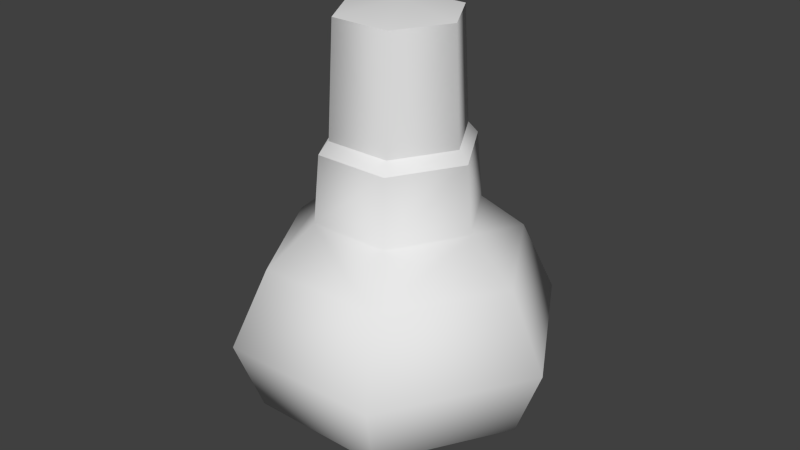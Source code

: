 # Source: bulb.blend  (saved by Blender 2.75.0; exported with 4.5.12 LTS)
import bpy
from mathutils import Matrix  # noqa: F401  (used for matrix-valued properties, if any)

bpy.ops.wm.read_factory_settings(use_empty=True)
scene = bpy.context.scene
scene.name = 'Scene'

# ---- collections
col_collection_1 = bpy.data.collections.new('Collection 1'); scene.collection.children.link(col_collection_1)
col_collection_1.hide_render = True
col_collection_1.hide_viewport = True
col_collection_2 = bpy.data.collections.new('Collection 2'); scene.collection.children.link(col_collection_2)
col_collection_3 = bpy.data.collections.new('Collection 3'); scene.collection.children.link(col_collection_3)
col_collection_11 = bpy.data.collections.new('Collection 11'); scene.collection.children.link(col_collection_11)
col_collection_11.hide_render = True
col_collection_11.hide_viewport = True

# ---- materials (node trees are filled in below, after node groups)
mat_bulb_part = bpy.data.materials.new('bulb_part')
mat_bulb_part.alpha_threshold = 0.0
mat_bulb_part.use_transparent_shadow = False
mat_bulb_part.roughness = 0.5
mat_bulb = bpy.data.materials.new('bulb')
mat_bulb.alpha_threshold = 0.0
mat_bulb.use_transparent_shadow = False
mat_bulb.roughness = 0.5

# ---- material node trees

# ---- world
world_world = bpy.data.worlds.new('World'); scene.world = world_world
world_world.color = (0.05088, 0.05088, 0.05088)
world_world.use_sun_shadow = False
world_world.sun_shadow_jitter_overblur = 0.0
world_world.cycles.sampling_method = 'MANUAL'
world_world.cycles.sample_map_resolution = 256
world_world.light_settings.distance = 40.0

# ---- meshes
me_circle_000 = bpy.data.meshes.new('Circle.000')
me_circle_000.from_pydata([(2.46, -1.431, -5.021), (1.413, -2.478, -5.021), (-2.09e-07, -2.862, -5.021), (2.653, -1.543, -7.485), (1.523, -2.673, -7.485), (4.158, -2.409, -8.938), (2.394, -4.172, -8.938), (5.32, -3.081, -11.76), (3.065, -5.336, -11.76), (4.481, -2.598, -14.37), (2.579, -4.5, -14.37), (-2.46, -1.431, -5.021), (-1.413, -2.478, -5.021), (-2.653, -1.543, -7.485), (-1.523, -2.673, -7.485), (-3.853e-08, -3.087, -7.485), (-4.158, -2.409, -8.938), (-2.394, -4.172, -8.938), (1.122e-07, -4.818, -8.938), (-5.32, -3.081, -11.76), (-3.065, -5.336, -11.76), (3.618e-07, -6.162, -11.76), (-4.481, -2.598, -14.37), (-2.579, -4.5, -14.37), (5.887e-07, -5.196, -14.37), (2.46, 1.431, -5.021), (1.413, 2.478, -5.021), (-2.09e-07, 2.862, -5.021), (2.653, 1.543, -7.485), (1.523, 2.673, -7.485), (4.158, 2.409, -8.938), (2.394, 4.172, -8.938), (5.32, 3.081, -11.76), (3.065, 5.336, -11.76), (4.481, 2.598, -14.37), (2.579, 4.5, -14.37), (-2.46, 1.431, -5.021), (-1.413, 2.478, -5.021), (-2.653, 1.543, -7.485), (-1.523, 2.673, -7.485), (-3.853e-08, 3.087, -7.485), (-4.158, 2.409, -8.938), (-2.394, 4.172, -8.938), (1.122e-07, 4.818, -8.938), (-5.32, 3.081, -11.76), (-3.065, 5.336, -11.76), (3.618e-07, 6.162, -11.76), (-4.481, 2.598, -14.37), (-2.579, 4.5, -14.37), (5.887e-07, 5.196, -14.37), (2.843, -7.374e-07, -5.021), (3.067, -1.353e-07, -7.485), (4.803, 3.421e-07, -8.938), (6.146, 1.099e-06, -11.76), (5.177, 1.796e-06, -14.37), (-2.843, -7.374e-07, -5.021), (-3.067, -1.353e-07, -7.485), (-4.803, 3.421e-07, -8.938), (-6.146, 1.099e-06, -11.76), (-5.177, 1.796e-06, -14.37), (1.655, -0.9597, -16.21), (0.9527, -1.662, -16.21), (-1.655, -0.9597, -16.21), (-0.9527, -1.662, -16.21), (8.014e-07, -1.919, -16.21), (1.655, 0.9597, -16.21), (0.9527, 1.662, -16.21), (-1.655, 0.9597, -16.21), (-0.9527, 1.662, -16.21), (8.014e-07, 1.919, -16.21), (1.912, 2.409e-06, -16.21), (-1.912, 2.409e-06, -16.21), (2.352e-07, -5.671, -10.1), (5.655, 7.111e-07, -10.1), (4.895, -2.835, -10.1), (2.82, -4.911, -10.1), (-5.655, 7.111e-07, -10.1), (-4.895, -2.835, -10.1), (-2.82, -4.911, -10.1), (2.352e-07, 5.671, -10.1), (4.895, 2.835, -10.1), (2.82, 4.911, -10.1), (-4.895, 2.835, -10.1), (-2.82, 4.911, -10.1), (2.914, -5.079, -13.07), (5.061, -2.932, -13.07), (4.791e-07, -5.864, -13.07), (5.846, 1.441e-06, -13.07), (-2.914, -5.079, -13.07), (-5.061, -2.932, -13.07), (-5.846, 1.441e-06, -13.07), (2.914, 5.079, -13.07), (5.061, 2.932, -13.07), (4.791e-07, 5.864, -13.07), (-2.914, 5.079, -13.07), (-5.061, 2.932, -13.07), (-1.978, 3.451, -15.39), (6.974e-07, 3.985, -15.39), (-3.437, 1.992, -15.39), (-3.97, 2.114e-06, -15.39), (1.978, 3.451, -15.39), (3.437, 1.992, -15.39), (3.97, 2.114e-06, -15.39), (6.974e-07, -3.985, -15.39), (-1.978, -3.451, -15.39), (-3.437, -1.992, -15.39), (1.978, -3.451, -15.39), (3.437, -1.992, -15.39), (2.986, -4.342e-07, -5.76), (2.583, -1.503, -5.76), (1.483, -2.603, -5.76), (-1.224e-07, -3.005, -5.76), (-2.986, -4.342e-07, -5.76), (-2.583, -1.503, -5.76), (-1.483, -2.603, -5.76), (2.583, 1.503, -5.76), (1.483, 2.603, -5.76), (-1.224e-07, 3.005, -5.76), (-2.583, 1.503, -5.76), (-1.483, 2.603, -5.76)], [], [(108, 109, 3, 51), (109, 110, 4, 3), (110, 111, 15, 4), (3, 4, 6, 5), (4, 15, 18, 6), (51, 3, 5, 52), (73, 74, 7, 53), (74, 75, 8, 7), (75, 72, 21, 8), (85, 84, 10, 9), (84, 86, 24, 10), (87, 85, 9, 54), (105, 99, 71, 62), (104, 105, 62, 63), (107, 106, 61, 60), (112, 56, 13, 113), (113, 13, 14, 114), (13, 16, 17, 14), (14, 17, 18, 15), (56, 57, 16, 13), (76, 58, 19, 77), (77, 19, 20, 78), (78, 20, 21, 72), (89, 22, 23, 88), (88, 23, 24, 86), (90, 59, 22, 89), (101, 102, 70, 65), (100, 101, 65, 66), (102, 107, 60, 70), (114, 14, 15, 111), (108, 51, 28, 115), (115, 28, 29, 116), (116, 29, 40, 117), (28, 30, 31, 29), (29, 31, 43, 40), (51, 52, 30, 28), (73, 53, 32, 80), (80, 32, 33, 81), (81, 33, 46, 79), (92, 34, 35, 91), (91, 35, 49, 93), (87, 54, 34, 92), (106, 103, 64, 61), (98, 96, 68, 67), (99, 98, 67, 71), (112, 118, 38, 56), (118, 119, 39, 38), (38, 39, 42, 41), (39, 40, 43, 42), (56, 38, 41, 57), (76, 82, 44, 58), (82, 83, 45, 44), (83, 79, 46, 45), (95, 94, 48, 47), (94, 93, 49, 48), (90, 95, 47, 59), (103, 104, 63, 64), (96, 97, 69, 68), (97, 100, 66, 69), (119, 117, 40, 39), (71, 70, 60, 62), (62, 60, 61, 63), (63, 61, 64), (71, 67, 65, 70), (67, 68, 66, 65), (68, 69, 66), (42, 43, 79, 83), (41, 42, 83, 82), (57, 41, 82, 76), (31, 81, 79, 43), (30, 80, 81, 31), (52, 73, 80, 30), (17, 78, 72, 18), (16, 77, 78, 17), (57, 76, 77, 16), (6, 18, 72, 75), (5, 6, 75, 74), (52, 5, 74, 73), (58, 44, 95, 90), (45, 46, 93, 94), (44, 45, 94, 95), (53, 87, 92, 32), (33, 91, 93, 46), (32, 92, 91, 33), (58, 90, 89, 19), (20, 88, 86, 21), (19, 89, 88, 20), (53, 7, 85, 87), (8, 21, 86, 84), (7, 8, 84, 85), (49, 35, 100, 97), (48, 49, 97, 96), (24, 23, 104, 103), (59, 47, 98, 99), (47, 48, 96, 98), (10, 24, 103, 106), (54, 9, 107, 102), (35, 34, 101, 100), (34, 54, 102, 101), (9, 10, 106, 107), (23, 22, 105, 104), (22, 59, 99, 105), (37, 27, 117, 119), (36, 37, 119, 118), (55, 36, 118, 112), (26, 116, 117, 27), (25, 115, 116, 26), (50, 108, 115, 25), (12, 114, 111, 2), (11, 113, 114, 12), (55, 112, 113, 11), (1, 2, 111, 110), (0, 1, 110, 109), (50, 0, 109, 108)])
me_circle_000.polygons.foreach_set('use_smooth', [True] * 114)
_k = set([(0, 1), (0, 50), (1, 2), (2, 12), (11, 12), (11, 55), (25, 26), (25, 50), (26, 27), (27, 37), (36, 37), (36, 55)])
me_circle_000.attributes.new('sharp_edge', 'BOOLEAN', 'EDGE').data.foreach_set('value', [ (min(e.vertices), max(e.vertices)) in _k for e in me_circle_000.edges])
_uv = me_circle_000.uv_layers.new(name='UVMap')
_uv.uv.foreach_set('vector', [0.8477, 0.8533, 0.737, 0.8272, 0.7523, 0.7454, 0.8663, 0.7739, 0.737, 0.8272, 0.6252, 0.8107, 0.6334, 0.728, 0.7523, 0.7454, 0.6252, 0.8107, 0.5152, 0.81, 0.5157, 0.7317, 0.6334, 0.728, 0.7523, 0.7454, 0.6334, 0.728, 0.6433, 0.5633, 0.7802, 0.5677, 0.6334, 0.728, 0.5157, 0.7317, 0.5168, 0.5635, 0.6433, 0.5633, 0.8663, 0.7739, 0.7523, 0.7454, 0.7802, 0.5677, 0.9443, 0.5935, 0.9604, 0.4815, 0.7795, 0.4847, 0.7787, 0.4017, 0.9765, 0.3694, 0.7795, 0.4847, 0.6409, 0.4908, 0.6386, 0.4182, 0.7787, 0.4017, 0.6409, 0.4908, 0.5172, 0.4938, 0.5176, 0.4241, 0.6386, 0.4182, 0.7572, 0.3356, 0.6295, 0.3638, 0.6203, 0.3095, 0.7358, 0.2695, 0.6295, 0.3638, 0.5179, 0.3731, 0.5182, 0.3222, 0.6203, 0.3095, 0.9317, 0.2707, 0.7572, 0.3356, 0.7358, 0.2695, 0.8868, 0.1719, 0.364, 0.1901, 0.2741, 0.112, 0.395, 0.05334, 0.4266, 0.1123, 0.4437, 0.2286, 0.364, 0.1901, 0.4266, 0.1123, 0.4715, 0.1487, 0.6733, 0.1919, 0.5939, 0.2303, 0.5675, 0.151, 0.6107, 0.1144, 0.1825, 0.8482, 0.1652, 0.7687, 0.2793, 0.742, 0.2934, 0.8239, 0.2934, 0.8239, 0.2793, 0.742, 0.3982, 0.7263, 0.4052, 0.8091, 0.2793, 0.742, 0.2539, 0.5644, 0.3905, 0.5618, 0.3982, 0.7263, 0.3982, 0.7263, 0.3905, 0.5618, 0.5168, 0.5635, 0.5157, 0.7317, 0.1652, 0.7687, 0.09041, 0.5877, 0.2539, 0.5644, 0.2793, 0.742, 0.07611, 0.4762, 0.0618, 0.3647, 0.2575, 0.399, 0.2557, 0.4817, 0.2557, 0.4817, 0.2575, 0.399, 0.3968, 0.4169, 0.3937, 0.4893, 0.3937, 0.4893, 0.3968, 0.4169, 0.5176, 0.4241, 0.5172, 0.4938, 0.2795, 0.3335, 0.3014, 0.2679, 0.416, 0.3084, 0.4064, 0.3626, 0.4064, 0.3626, 0.416, 0.3084, 0.5182, 0.3222, 0.5179, 0.3731, 0.1075, 0.2677, 0.1532, 0.1707, 0.3014, 0.2679, 0.2795, 0.3335, 0.3613, 0.189, 0.2706, 0.109, 0.3934, 0.05064, 0.4244, 0.112, 0.4404, 0.2279, 0.3613, 0.189, 0.4244, 0.112, 0.4674, 0.1489, 0.7646, 0.1126, 0.6733, 0.1919, 0.6107, 0.1144, 0.6423, 0.05334, 0.4052, 0.8091, 0.3982, 0.7263, 0.5157, 0.7317, 0.5152, 0.81, 0.1816, 0.8489, 0.1637, 0.7694, 0.2779, 0.7418, 0.2926, 0.8238, 0.2926, 0.8238, 0.2779, 0.7418, 0.3969, 0.7253, 0.4045, 0.8081, 0.4045, 0.8081, 0.3969, 0.7253, 0.5145, 0.73, 0.5145, 0.8083, 0.2779, 0.7418, 0.2513, 0.5639, 0.3883, 0.5606, 0.3969, 0.7253, 0.3969, 0.7253, 0.3883, 0.5606, 0.5148, 0.5618, 0.5145, 0.73, 0.1637, 0.7694, 0.08713, 0.5884, 0.2513, 0.5639, 0.2779, 0.7418, 0.07188, 0.4763, 0.05663, 0.3641, 0.2542, 0.3979, 0.2528, 0.4809, 0.2528, 0.4809, 0.2542, 0.3979, 0.3942, 0.4155, 0.3912, 0.488, 0.3912, 0.488, 0.3942, 0.4155, 0.5151, 0.4223, 0.5149, 0.4921, 0.2762, 0.332, 0.2982, 0.266, 0.4133, 0.307, 0.4037, 0.3612, 0.4037, 0.3612, 0.4133, 0.307, 0.5154, 0.3205, 0.5152, 0.3714, 0.1023, 0.2657, 0.1479, 0.1673, 0.2982, 0.266, 0.2762, 0.332, 0.5939, 0.2303, 0.5188, 0.2424, 0.5193, 0.1625, 0.5675, 0.151, 0.6706, 0.1896, 0.5905, 0.2274, 0.5634, 0.1473, 0.6086, 0.1113, 0.7611, 0.1122, 0.6706, 0.1896, 0.6086, 0.1113, 0.6407, 0.05259, 0.8469, 0.8491, 0.7362, 0.8239, 0.7509, 0.7421, 0.8647, 0.7697, 0.7362, 0.8239, 0.6245, 0.8082, 0.6321, 0.7255, 0.7509, 0.7421, 0.7509, 0.7421, 0.6321, 0.7255, 0.6411, 0.561, 0.7777, 0.5647, 0.6321, 0.7255, 0.5145, 0.73, 0.5148, 0.5618, 0.6411, 0.561, 0.8647, 0.7697, 0.7509, 0.7421, 0.7777, 0.5647, 0.941, 0.5893, 0.9562, 0.478, 0.7765, 0.4821, 0.7754, 0.3994, 0.9714, 0.3666, 0.7765, 0.4821, 0.6385, 0.4886, 0.636, 0.4161, 0.7754, 0.3994, 0.6385, 0.4886, 0.5149, 0.4921, 0.5151, 0.4223, 0.636, 0.4161, 0.754, 0.3336, 0.6268, 0.3618, 0.6177, 0.3075, 0.7325, 0.2679, 0.6268, 0.3618, 0.5152, 0.3714, 0.5154, 0.3205, 0.6177, 0.3075, 0.9264, 0.2692, 0.754, 0.3336, 0.7325, 0.2679, 0.8815, 0.1719, 0.5188, 0.2424, 0.4437, 0.2286, 0.4715, 0.1487, 0.5193, 0.1625, 0.5905, 0.2274, 0.5154, 0.2406, 0.5154, 0.1608, 0.5634, 0.1473, 0.5154, 0.2406, 0.4404, 0.2279, 0.4674, 0.1489, 0.5154, 0.1608, 0.6245, 0.8082, 0.5145, 0.8083, 0.5145, 0.73, 0.6321, 0.7255, 0.395, 0.05334, 0.6423, 0.05334, 0.6107, 0.1144, 0.4266, 0.1123, 0.4266, 0.1123, 0.6107, 0.1144, 0.5675, 0.151, 0.4715, 0.1487, 0.4715, 0.1487, 0.5675, 0.151, 0.5193, 0.1625, 0.6407, 0.05259, 0.6086, 0.1113, 0.4244, 0.112, 0.3934, 0.05064, 0.6086, 0.1113, 0.5634, 0.1473, 0.4674, 0.1489, 0.4244, 0.112, 0.5634, 0.1473, 0.5154, 0.1608, 0.4674, 0.1489, 0.6411, 0.561, 0.5148, 0.5618, 0.5149, 0.4921, 0.6385, 0.4886, 0.7777, 0.5647, 0.6411, 0.561, 0.6385, 0.4886, 0.7765, 0.4821, 0.941, 0.5893, 0.7777, 0.5647, 0.7765, 0.4821, 0.9562, 0.478, 0.3883, 0.5606, 0.3912, 0.488, 0.5149, 0.4921, 0.5148, 0.5618, 0.2513, 0.5639, 0.2528, 0.4809, 0.3912, 0.488, 0.3883, 0.5606, 0.08713, 0.5884, 0.07188, 0.4763, 0.2528, 0.4809, 0.2513, 0.5639, 0.3905, 0.5618, 0.3937, 0.4893, 0.5172, 0.4938, 0.5168, 0.5635, 0.2539, 0.5644, 0.2557, 0.4817, 0.3937, 0.4893, 0.3905, 0.5618, 0.09041, 0.5877, 0.07611, 0.4762, 0.2557, 0.4817, 0.2539, 0.5644, 0.6433, 0.5633, 0.5168, 0.5635, 0.5172, 0.4938, 0.6409, 0.4908, 0.7802, 0.5677, 0.6433, 0.5633, 0.6409, 0.4908, 0.7795, 0.4847, 0.9443, 0.5935, 0.7802, 0.5677, 0.7795, 0.4847, 0.9604, 0.4815, 0.9714, 0.3666, 0.7754, 0.3994, 0.754, 0.3336, 0.9264, 0.2692, 0.636, 0.4161, 0.5151, 0.4223, 0.5152, 0.3714, 0.6268, 0.3618, 0.7754, 0.3994, 0.636, 0.4161, 0.6268, 0.3618, 0.754, 0.3336, 0.05663, 0.3641, 0.1023, 0.2657, 0.2762, 0.332, 0.2542, 0.3979, 0.3942, 0.4155, 0.4037, 0.3612, 0.5152, 0.3714, 0.5151, 0.4223, 0.2542, 0.3979, 0.2762, 0.332, 0.4037, 0.3612, 0.3942, 0.4155, 0.0618, 0.3647, 0.1075, 0.2677, 0.2795, 0.3335, 0.2575, 0.399, 0.3968, 0.4169, 0.4064, 0.3626, 0.5179, 0.3731, 0.5176, 0.4241, 0.2575, 0.399, 0.2795, 0.3335, 0.4064, 0.3626, 0.3968, 0.4169, 0.9765, 0.3694, 0.7787, 0.4017, 0.7572, 0.3356, 0.9317, 0.2707, 0.6386, 0.4182, 0.5176, 0.4241, 0.5179, 0.3731, 0.6295, 0.3638, 0.7787, 0.4017, 0.6386, 0.4182, 0.6295, 0.3638, 0.7572, 0.3356, 0.5154, 0.3205, 0.4133, 0.307, 0.4404, 0.2279, 0.5154, 0.2406, 0.6177, 0.3075, 0.5154, 0.3205, 0.5154, 0.2406, 0.5905, 0.2274, 0.5182, 0.3222, 0.416, 0.3084, 0.4437, 0.2286, 0.5188, 0.2424, 0.8815, 0.1719, 0.7325, 0.2679, 0.6706, 0.1896, 0.7611, 0.1122, 0.7325, 0.2679, 0.6177, 0.3075, 0.5905, 0.2274, 0.6706, 0.1896, 0.6203, 0.3095, 0.5182, 0.3222, 0.5188, 0.2424, 0.5939, 0.2303, 0.8868, 0.1719, 0.7358, 0.2695, 0.6733, 0.1919, 0.7646, 0.1126, 0.4133, 0.307, 0.2982, 0.266, 0.3613, 0.189, 0.4404, 0.2279, 0.2982, 0.266, 0.1479, 0.1673, 0.2706, 0.109, 0.3613, 0.189, 0.7358, 0.2695, 0.6203, 0.3095, 0.5939, 0.2303, 0.6733, 0.1919, 0.416, 0.3084, 0.3014, 0.2679, 0.364, 0.1901, 0.4437, 0.2286, 0.3014, 0.2679, 0.1532, 0.1707, 0.2741, 0.112, 0.364, 0.1901, 0.6169, 0.8909, 0.5145, 0.8866, 0.5145, 0.8083, 0.6245, 0.8082, 0.7214, 0.9058, 0.6169, 0.8909, 0.6245, 0.8082, 0.7362, 0.8239, 0.829, 0.9284, 0.7214, 0.9058, 0.7362, 0.8239, 0.8469, 0.8491, 0.412, 0.8909, 0.4045, 0.8081, 0.5145, 0.8083, 0.5145, 0.8866, 0.3073, 0.9057, 0.2926, 0.8238, 0.4045, 0.8081, 0.412, 0.8909, 0.1995, 0.9284, 0.1816, 0.8489, 0.2926, 0.8238, 0.3073, 0.9057, 0.4121, 0.8918, 0.4052, 0.8091, 0.5152, 0.81, 0.5146, 0.8883, 0.3075, 0.9058, 0.2934, 0.8239, 0.4052, 0.8091, 0.4121, 0.8918, 0.1997, 0.9277, 0.1825, 0.8482, 0.2934, 0.8239, 0.3075, 0.9058, 0.617, 0.8934, 0.5146, 0.8883, 0.5152, 0.81, 0.6252, 0.8107, 0.7216, 0.9091, 0.617, 0.8934, 0.6252, 0.8107, 0.737, 0.8272, 0.8292, 0.9326, 0.7216, 0.9091, 0.737, 0.8272, 0.8477, 0.8533])
me_circle_000.materials.append(mat_bulb_part)
me_circle_000.use_remesh_preserve_volume = False
me_circle_000.use_remesh_preserve_attributes = False
me_circle_000.use_mirror_vertex_groups = False
me_circle_000.update()
me_circle_003 = bpy.data.meshes.new('Circle.003')
me_circle_003.from_pydata([(1.957, -1.135, -0.4502), (1.126, -1.965, -0.4502), (-6.256e-07, -2.269, -0.4502), (2.144, -1.244, -4.588), (1.234, -2.154, -4.588), (2.46, -1.431, -5.021), (1.413, -2.478, -5.021), (-2.09e-07, -2.862, -5.021), (-1.957, -1.135, -0.4502), (-1.126, -1.965, -0.4502), (-2.144, -1.244, -4.588), (-1.234, -2.154, -4.588), (-2.578e-07, -2.487, -4.588), (-2.46, -1.431, -5.021), (-1.413, -2.478, -5.021), (1.957, 1.135, -0.4502), (1.126, 1.965, -0.4502), (-6.256e-07, 2.269, -0.4502), (2.144, 1.244, -4.588), (1.234, 2.154, -4.588), (2.46, 1.431, -5.021), (1.413, 2.478, -5.021), (-2.09e-07, 2.862, -5.021), (-1.957, 1.135, -0.4502), (-1.126, 1.965, -0.4502), (-2.144, 1.244, -4.588), (-1.234, 2.154, -4.588), (-2.578e-07, 2.487, -4.588), (-2.46, 1.431, -5.021), (-1.413, 2.478, -5.021), (2.261, -2.002e-06, -0.4502), (2.478, -8.562e-07, -4.588), (2.843, -7.374e-07, -5.021), (-2.261, -2.002e-06, -0.4502), (-2.478, -8.562e-07, -4.588), (-2.843, -7.374e-07, -5.021), (-6.542e-07, -2.109e-06, -0.05382), (0.007283, 0.8355, -9.099), (0.007283, 1.001, -4.482), (0.5981, 0.5908, -9.099), (0.7149, 0.7076, -4.482), (0.8428, 6.957e-07, -9.099), (1.008, 6.918e-07, -4.482), (0.5981, -0.5908, -9.099), (0.7149, -0.7076, -4.482), (0.007283, -0.8355, -9.099), (0.007283, -1.001, -4.482), (-0.5835, -0.5908, -9.099), (-0.7003, -0.7076, -4.482), (-0.8282, 7.422e-07, -9.099), (-0.9934, 7.475e-07, -4.482), (-0.5835, 0.5908, -9.099), (-0.7003, 0.7076, -4.482), (0.007283, 0.4671, -9.502), (0.3376, 0.3303, -9.502), (0.4744, 7.043e-07, -9.502), (0.3376, -0.3303, -9.502), (0.007283, -0.4671, -9.502), (-0.323, -0.3303, -9.502), (-0.4598, 7.303e-07, -9.502), (-0.323, 0.3303, -9.502), (0.007284, 0.4671, -11.72), (0.3376, 0.3303, -11.72), (0.4744, 7.043e-07, -11.72), (0.3376, -0.3303, -11.72), (0.007284, -0.4671, -11.72), (-0.323, -0.3303, -11.72), (-0.4598, 7.303e-07, -11.72), (-0.323, 0.3303, -11.72), (3.463, -8.562e-07, -13.5), (-3.463, -8.562e-07, -13.5)], [], [(30, 0, 3, 31), (0, 1, 4, 3), (1, 2, 12, 4), (3, 4, 6, 5), (4, 12, 7, 6), (31, 3, 5, 32), (27, 19, 26), (33, 34, 10, 8), (8, 10, 11, 9), (26, 19, 18, 25), (10, 13, 14, 11), (9, 11, 12, 2), (34, 35, 13, 10), (11, 14, 7, 12), (25, 18, 31, 34), (30, 31, 18, 15), (15, 18, 19, 16), (16, 19, 27, 17), (18, 20, 21, 19), (19, 21, 22, 27), (31, 32, 20, 18), (11, 4, 12), (33, 23, 25, 34), (23, 24, 26, 25), (10, 3, 4, 11), (25, 26, 29, 28), (24, 17, 27, 26), (34, 25, 28, 35), (26, 27, 22, 29), (34, 31, 3, 10), (24, 36, 17), (24, 23, 36), (23, 33, 36), (16, 17, 36), (15, 16, 36), (30, 15, 36), (2, 36, 9), (8, 9, 36), (33, 8, 36), (2, 1, 36), (1, 0, 36), (0, 30, 36), (37, 38, 40, 39), (39, 40, 42, 41), (41, 42, 44, 43), (43, 44, 46, 45), (45, 46, 48, 47), (47, 48, 50, 49), (31, 69, 70, 34), (51, 52, 38, 37), (49, 50, 52, 51), (49, 51, 60, 59), (58, 59, 67, 66), (39, 41, 55, 54), (45, 47, 58, 57), (51, 37, 53, 60), (41, 43, 56, 55), (47, 49, 59, 58), (43, 45, 57, 56), (37, 39, 54, 53), (53, 54, 62, 61), (57, 58, 66, 65), (56, 57, 65, 64), (60, 53, 61, 68), (55, 56, 64, 63), (59, 60, 68, 67), (54, 55, 63, 62), (63, 64, 67, 68), (64, 65, 66, 67), (61, 62, 63, 68)])
me_circle_003.polygons.foreach_set('use_smooth', [True] * 70)
_k = set([(0, 1), (0, 30), (1, 2), (2, 9), (3, 4), (3, 31), (4, 12), (5, 6), (5, 32), (6, 7), (7, 14), (8, 9), (8, 33), (10, 11), (10, 34), (11, 12), (13, 14), (13, 35), (15, 16), (15, 30), (16, 17), (17, 24), (18, 19), (18, 31), (19, 27), (20, 21), (20, 32), (21, 22), (22, 29), (23, 24), (23, 33), (25, 26), (25, 34), (26, 27), (28, 29), (28, 35)])
me_circle_003.attributes.new('sharp_edge', 'BOOLEAN', 'EDGE').data.foreach_set('value', [ (min(e.vertices), max(e.vertices)) in _k for e in me_circle_003.edges])
_uv = me_circle_003.uv_layers.new(name='UVMap')
_uv.uv.foreach_set('vector', [0.5025, 0.3097, 0.42, 0.3097, 0.4201, 0.02067, 0.5025, 0.02067, 0.42, 0.3097, 0.3376, 0.3097, 0.3376, 0.02067, 0.4201, 0.02067, 0.3376, 0.3097, 0.2559, 0.3097, 0.2559, 0.02067, 0.3376, 0.02067, 0.654, 0.7472, 0.6893, 0.8224, 0.6594, 0.8438, 0.6188, 0.7572, 0.6893, 0.8224, 0.7472, 0.8813, 0.7256, 0.9113, 0.6594, 0.8438, 0.6455, 0.6645, 0.654, 0.7472, 0.6188, 0.7572, 0.6089, 0.6621, 0.6249, 0.84, 0.6111, 0.7513, 0.5921, 0.9236, 0.01094, 0.3097, 0.01096, 0.02067, 0.09253, 0.02067, 0.09251, 0.3097, 0.09251, 0.3097, 0.09253, 0.02067, 0.1744, 0.02067, 0.1744, 0.3097, 0.5921, 0.9236, 0.6111, 0.7513, 0.5546, 0.6807, 0.5215, 0.9801, 0.904, 0.9268, 0.9057, 0.9634, 0.8107, 0.9525, 0.8214, 0.9173, 0.1744, 0.3097, 0.1744, 0.02067, 0.2559, 0.02067, 0.2559, 0.3097, 0.9851, 0.9086, 0.999, 0.9424, 0.9057, 0.9634, 0.904, 0.9268, 0.8214, 0.9173, 0.8107, 0.9525, 0.7256, 0.9113, 0.7472, 0.8813, 0.5215, 0.9801, 0.5546, 0.6807, 0.4704, 0.6479, 0.4321, 0.9937, 0.5025, 0.3097, 0.5025, 0.02067, 0.585, 0.02067, 0.585, 0.3097, 0.585, 0.3097, 0.585, 0.02067, 0.6674, 0.02067, 0.6674, 0.3097, 0.6674, 0.3097, 0.6674, 0.02067, 0.7491, 0.02067, 0.7491, 0.3097, 0.904, 0.9268, 0.9057, 0.9634, 0.8107, 0.9525, 0.8214, 0.9173, 0.8214, 0.9173, 0.8107, 0.9525, 0.7256, 0.9113, 0.7472, 0.8813, 0.9851, 0.9086, 0.999, 0.9424, 0.9057, 0.9634, 0.904, 0.9268, 0.6111, 0.7513, 0.5921, 0.9236, 0.6249, 0.84, 0.9941, 0.3097, 0.9125, 0.3097, 0.9125, 0.02067, 0.9941, 0.02067, 0.9125, 0.3097, 0.8307, 0.3097, 0.8307, 0.02067, 0.9125, 0.02067, 0.5546, 0.6807, 0.5215, 0.9801, 0.5921, 0.9236, 0.6111, 0.7513, 0.654, 0.7472, 0.6893, 0.8224, 0.6594, 0.8438, 0.6188, 0.7572, 0.8307, 0.3097, 0.7491, 0.3097, 0.7491, 0.02067, 0.8307, 0.02067, 0.6455, 0.6645, 0.654, 0.7472, 0.6188, 0.7572, 0.6089, 0.6621, 0.6893, 0.8224, 0.7472, 0.8813, 0.7256, 0.9113, 0.6594, 0.8438, 0.4704, 0.6479, 0.4321, 0.9937, 0.5215, 0.9801, 0.5546, 0.6807, 0.7767, 0.6072, 0.6629, 0.4942, 0.8181, 0.5358, 0.7767, 0.6072, 0.7047, 0.6488, 0.6629, 0.4942, 0.7047, 0.6488, 0.6215, 0.6488, 0.6629, 0.4942, 0.818, 0.4532, 0.8181, 0.5358, 0.6629, 0.4942, 0.7764, 0.3812, 0.818, 0.4532, 0.6629, 0.4942, 0.7044, 0.3396, 0.7764, 0.3812, 0.6629, 0.4942, 0.5078, 0.4526, 0.6629, 0.4942, 0.5079, 0.5352, 0.5495, 0.6072, 0.5079, 0.5352, 0.6629, 0.4942, 0.6215, 0.6488, 0.5495, 0.6072, 0.6629, 0.4942, 0.5078, 0.4526, 0.5492, 0.3812, 0.6629, 0.4942, 0.5492, 0.3812, 0.6212, 0.3396, 0.6629, 0.4942, 0.6212, 0.3396, 0.7044, 0.3396, 0.6629, 0.4942, 0.917, 0.5563, 0.9162, 0.8519, 0.9579, 0.8514, 0.9549, 0.555, 0.9549, 0.555, 0.9579, 0.8514, 0.9964, 0.8511, 0.9956, 0.5475, 0.8337, 0.5429, 0.8323, 0.8521, 0.8744, 0.8521, 0.878, 0.5531, 0.878, 0.5531, 0.8744, 0.8521, 0.9162, 0.8519, 0.917, 0.5563, 0.917, 0.5563, 0.9162, 0.8519, 0.9579, 0.8514, 0.9549, 0.555, 0.9549, 0.555, 0.9579, 0.8514, 0.9964, 0.8511, 0.9956, 0.5475, 0.4298, 0.9598, 0.4989, 0.3341, 0.01263, 0.3341, 0.0818, 0.9598, 0.878, 0.5531, 0.8744, 0.8521, 0.9162, 0.8519, 0.917, 0.5563, 0.8337, 0.5429, 0.8323, 0.8521, 0.8744, 0.8521, 0.878, 0.5531, 0.8337, 0.5429, 0.878, 0.5531, 0.8856, 0.5105, 0.8561, 0.5025, 0.9485, 0.5163, 0.9779, 0.5129, 0.9875, 0.3299, 0.958, 0.3284, 0.9549, 0.555, 0.9956, 0.5475, 0.9779, 0.5129, 0.9485, 0.5163, 0.917, 0.5563, 0.9549, 0.555, 0.9485, 0.5163, 0.9171, 0.5151, 0.878, 0.5531, 0.917, 0.5563, 0.9171, 0.5151, 0.8856, 0.5105, 0.8337, 0.5429, 0.878, 0.5531, 0.8856, 0.5105, 0.8561, 0.5025, 0.9549, 0.555, 0.9956, 0.5475, 0.9779, 0.5129, 0.9485, 0.5163, 0.878, 0.5531, 0.917, 0.5563, 0.9171, 0.5151, 0.8856, 0.5105, 0.917, 0.5563, 0.9549, 0.555, 0.9485, 0.5163, 0.9171, 0.5151, 0.9171, 0.5151, 0.9485, 0.5163, 0.958, 0.3284, 0.9305, 0.3267, 0.9171, 0.5151, 0.9485, 0.5163, 0.958, 0.3284, 0.9305, 0.3267, 0.8856, 0.5105, 0.9171, 0.5151, 0.9305, 0.3267, 0.903, 0.3244, 0.8856, 0.5105, 0.9171, 0.5151, 0.9305, 0.3267, 0.903, 0.3244, 0.8561, 0.5025, 0.8856, 0.5105, 0.903, 0.3244, 0.8758, 0.3217, 0.8561, 0.5025, 0.8856, 0.5105, 0.903, 0.3244, 0.8758, 0.3217, 0.9485, 0.5163, 0.9779, 0.5129, 0.9875, 0.3299, 0.958, 0.3284, 0.06933, 0.9511, 0.06933, 0.9762, 0.008713, 0.9762, 0.008713, 0.9511, 0.06933, 0.9762, 0.05157, 0.994, 0.02647, 0.994, 0.008713, 0.9762, 0.02647, 0.9334, 0.05157, 0.9334, 0.06933, 0.9511, 0.008713, 0.9511])
me_circle_003.materials.append(mat_bulb)
me_circle_003.use_remesh_preserve_volume = False
me_circle_003.use_remesh_preserve_attributes = False
me_circle_003.use_mirror_vertex_groups = False
me_circle_003.update()
me_circle_001 = bpy.data.meshes.new('Circle.001')
me_circle_001.from_pydata([(1.413, -2.478, -5.021), (1.523, -2.673, -7.485), (2.394, -4.172, -8.938), (3.065, -5.336, -11.76), (2.579, -4.5, -14.37), (-1.413, -2.478, -5.021), (-1.523, -2.673, -7.485), (-2.394, -4.172, -8.938), (-3.065, -5.336, -11.76), (-2.579, -4.5, -14.37), (1.413, 2.478, -5.021), (1.523, 2.673, -7.485), (2.394, 4.172, -8.938), (3.065, 5.336, -11.76), (2.579, 4.5, -14.37), (-1.413, 2.478, -5.021), (-1.523, 2.673, -7.485), (-2.394, 4.172, -8.938), (-3.065, 5.336, -11.76), (-2.579, 4.5, -14.37), (2.843, -7.374e-07, -5.021), (3.067, -1.353e-07, -7.485), (4.803, 3.421e-07, -8.938), (6.146, 1.099e-06, -11.76), (5.177, 1.796e-06, -14.37), (-2.843, -7.374e-07, -5.021), (-3.067, -1.353e-07, -7.485), (-4.803, 3.421e-07, -8.938), (-6.146, 1.099e-06, -11.76), (-5.177, 1.796e-06, -14.37), (0.9527, -1.662, -16.21), (-0.9527, -1.662, -16.21), (0.9527, 1.662, -16.21), (-0.9527, 1.662, -16.21), (1.912, 2.409e-06, -16.21), (-1.912, 2.409e-06, -16.21)], [], [(21, 1, 2, 22), (6, 7, 2, 1), (19, 29, 28, 18), (22, 2, 3, 23), (19, 14, 32, 33), (20, 21, 11, 10), (29, 35, 31, 9), (26, 27, 7, 6), (8, 3, 2, 7), (3, 8, 9, 4), (25, 15, 16, 26), (21, 22, 12, 11), (16, 11, 12, 17), (27, 28, 8, 7), (22, 23, 13, 12), (29, 9, 8, 28), (19, 33, 35, 29), (26, 16, 17, 27), (13, 18, 17, 12), (13, 14, 19, 18), (24, 34, 32, 14), (33, 32, 34, 35), (27, 17, 18, 28), (24, 14, 13, 23), (4, 24, 23, 3), (31, 30, 4, 9), (10, 11, 16, 15), (25, 26, 6, 5), (0, 5, 6, 1), (4, 30, 34, 24), (30, 31, 35, 34), (20, 0, 1, 21)])
me_circle_001.polygons.foreach_set('use_smooth', [True] * 32)
_k = set([(0, 5), (0, 20), (5, 25), (10, 15), (10, 20), (15, 25)])
me_circle_001.attributes.new('sharp_edge', 'BOOLEAN', 'EDGE').data.foreach_set('value', [ (min(e.vertices), max(e.vertices)) in _k for e in me_circle_001.edges])
_uv = me_circle_001.uv_layers.new(name='UVMap')
_uv.uv.foreach_set('vector', [0.8663, 0.7739, 0.6334, 0.728, 0.6433, 0.5633, 0.9443, 0.5935, 0.3982, 0.7263, 0.3905, 0.5618, 0.6433, 0.5633, 0.6334, 0.728, 0.6177, 0.3075, 0.8815, 0.1719, 0.9714, 0.3666, 0.636, 0.4161, 0.9443, 0.5935, 0.6433, 0.5633, 0.6386, 0.4182, 0.9765, 0.3694, 0.6177, 0.3075, 0.4133, 0.307, 0.4674, 0.1489, 0.5634, 0.1473, 0.1995, 0.9284, 0.1637, 0.7694, 0.3969, 0.7253, 0.412, 0.8909, 0.1532, 0.1707, 0.395, 0.05334, 0.4715, 0.1487, 0.416, 0.3084, 0.1652, 0.7687, 0.09041, 0.5877, 0.3905, 0.5618, 0.3982, 0.7263, 0.3968, 0.4169, 0.6386, 0.4182, 0.6433, 0.5633, 0.3905, 0.5618, 0.6386, 0.4182, 0.3968, 0.4169, 0.416, 0.3084, 0.6203, 0.3095, 0.829, 0.9284, 0.6169, 0.8909, 0.6321, 0.7255, 0.8647, 0.7697, 0.1637, 0.7694, 0.08713, 0.5884, 0.3883, 0.5606, 0.3969, 0.7253, 0.6321, 0.7255, 0.3969, 0.7253, 0.3883, 0.5606, 0.6411, 0.561, 0.09041, 0.5877, 0.0618, 0.3647, 0.3968, 0.4169, 0.3905, 0.5618, 0.08713, 0.5884, 0.05663, 0.3641, 0.3942, 0.4155, 0.3883, 0.5606, 0.1532, 0.1707, 0.416, 0.3084, 0.3968, 0.4169, 0.0618, 0.3647, 0.6177, 0.3075, 0.5634, 0.1473, 0.6407, 0.05259, 0.8815, 0.1719, 0.8647, 0.7697, 0.6321, 0.7255, 0.6411, 0.561, 0.941, 0.5893, 0.3942, 0.4155, 0.636, 0.4161, 0.6411, 0.561, 0.3883, 0.5606, 0.3942, 0.4155, 0.4133, 0.307, 0.6177, 0.3075, 0.636, 0.4161, 0.1479, 0.1673, 0.3934, 0.05064, 0.4674, 0.1489, 0.4133, 0.307, 0.5634, 0.1473, 0.4674, 0.1489, 0.3934, 0.05064, 0.6407, 0.05259, 0.941, 0.5893, 0.6411, 0.561, 0.636, 0.4161, 0.9714, 0.3666, 0.1479, 0.1673, 0.4133, 0.307, 0.3942, 0.4155, 0.05663, 0.3641, 0.6203, 0.3095, 0.8868, 0.1719, 0.9765, 0.3694, 0.6386, 0.4182, 0.4715, 0.1487, 0.5675, 0.151, 0.6203, 0.3095, 0.416, 0.3084, 0.412, 0.8909, 0.3969, 0.7253, 0.6321, 0.7255, 0.6169, 0.8909, 0.1997, 0.9277, 0.1652, 0.7687, 0.3982, 0.7263, 0.4121, 0.8918, 0.617, 0.8934, 0.4121, 0.8918, 0.3982, 0.7263, 0.6334, 0.728, 0.6203, 0.3095, 0.5675, 0.151, 0.6423, 0.05334, 0.8868, 0.1719, 0.5675, 0.151, 0.4715, 0.1487, 0.395, 0.05334, 0.6423, 0.05334, 0.8292, 0.9326, 0.617, 0.8934, 0.6334, 0.728, 0.8663, 0.7739])
me_circle_001.materials.append(mat_bulb_part)
me_circle_001.use_remesh_preserve_volume = False
me_circle_001.use_remesh_preserve_attributes = False
me_circle_001.use_mirror_vertex_groups = False
me_circle_001.update()
me_circle_002 = bpy.data.meshes.new('Circle.002')
me_circle_002.from_pydata([(1.126, -1.965, -0.4502), (1.234, -2.154, -4.588), (1.413, -2.478, -5.021), (-1.126, -1.965, -0.4502), (-1.234, -2.154, -4.588), (-1.413, -2.478, -5.021), (1.126, 1.965, -0.4502), (1.234, 2.154, -4.588), (1.413, 2.478, -5.021), (-1.126, 1.965, -0.4502), (-1.234, 2.154, -4.588), (-1.413, 2.478, -5.021), (2.261, -2.002e-06, -0.4502), (2.478, -8.562e-07, -4.588), (2.843, -7.374e-07, -5.021), (-2.261, -2.002e-06, -0.4502), (-2.478, -8.562e-07, -4.588), (-2.843, -7.374e-07, -5.021), (-6.542e-07, -2.109e-06, -0.05382), (0.007283, 0.8355, -9.099), (0.007283, 1.001, -4.482), (0.8428, 6.957e-07, -9.099), (1.008, 6.918e-07, -4.482), (0.5981, -0.5908, -9.099), (0.7149, -0.7076, -4.482), (0.007283, -0.8355, -9.099), (0.007283, -1.001, -4.482), (-0.8282, 7.422e-07, -9.099), (-0.9934, 7.475e-07, -4.482), (-0.5835, 0.5908, -9.099), (-0.7003, 0.7076, -4.482), (0.007283, 0.4671, -9.502), (0.4744, 7.043e-07, -9.502), (0.3376, -0.3303, -9.502), (0.007283, -0.4671, -9.502), (-0.4598, 7.303e-07, -9.502), (-0.323, 0.3303, -9.502), (0.007284, 0.4671, -11.72), (0.4744, 7.043e-07, -11.72), (0.3376, -0.3303, -11.72), (0.007284, -0.4671, -11.72), (-0.4598, 7.303e-07, -11.72), (-0.323, 0.3303, -11.72), (3.463, -8.562e-07, -13.5), (-3.463, -8.562e-07, -13.5)], [], [(3, 4, 1, 0), (13, 1, 2, 14), (4, 5, 2, 1), (16, 4, 3, 15), (16, 17, 5, 4), (13, 7, 6, 12), (13, 16, 10, 7), (9, 6, 7, 10), (13, 14, 8, 7), (10, 7, 8, 11), (15, 9, 10, 16), (16, 10, 11, 17), (12, 18, 0), (16, 13, 1, 4), (15, 18, 9), (12, 6, 18), (0, 18, 3), (15, 3, 18), (6, 9, 18), (26, 28, 27, 25), (21, 22, 24, 23), (23, 24, 26, 25), (19, 21, 32, 31), (13, 43, 44, 16), (29, 30, 20, 19), (27, 28, 30, 29), (27, 29, 36, 35), (31, 32, 38, 37), (25, 27, 35, 34), (34, 35, 41, 40), (29, 19, 31, 36), (21, 23, 33, 32), (23, 25, 34, 33), (33, 34, 40, 39), (36, 31, 37, 42), (32, 33, 39, 38), (35, 36, 42, 41), (38, 39, 41, 42), (39, 40, 41), (42, 37, 38), (12, 0, 1, 13), (20, 22, 21, 19)])
me_circle_002.polygons.foreach_set('use_smooth', [True] * 42)
_k = set([(0, 3), (0, 12), (1, 4), (1, 13), (2, 5), (2, 14), (3, 15), (4, 16), (5, 17), (6, 9), (6, 12), (7, 10), (7, 13), (8, 11), (8, 14), (9, 15), (10, 16), (11, 17)])
me_circle_002.attributes.new('sharp_edge', 'BOOLEAN', 'EDGE').data.foreach_set('value', [ (min(e.vertices), max(e.vertices)) in _k for e in me_circle_002.edges])
_uv = me_circle_002.uv_layers.new(name='UVMap')
_uv.uv.foreach_set('vector', [0.1744, 0.3097, 0.1744, 0.02067, 0.3376, 0.02067, 0.3376, 0.3097, 0.6455, 0.6645, 0.6893, 0.8224, 0.6594, 0.8438, 0.6089, 0.6621, 0.8214, 0.9173, 0.8107, 0.9525, 0.6594, 0.8438, 0.6893, 0.8224, 0.01096, 0.02067, 0.1744, 0.02067, 0.1744, 0.3097, 0.01094, 0.3097, 0.9851, 0.9086, 0.999, 0.9424, 0.8107, 0.9525, 0.8214, 0.9173, 0.5025, 0.02067, 0.6674, 0.02067, 0.6674, 0.3097, 0.5025, 0.3097, 0.4704, 0.6479, 0.4321, 0.9937, 0.5921, 0.9236, 0.6111, 0.7513, 0.8307, 0.3097, 0.6674, 0.3097, 0.6674, 0.02067, 0.8307, 0.02067, 0.9851, 0.9086, 0.999, 0.9424, 0.8107, 0.9525, 0.8214, 0.9173, 0.6893, 0.8224, 0.8214, 0.9173, 0.8107, 0.9525, 0.6594, 0.8438, 0.9941, 0.3097, 0.8307, 0.3097, 0.8307, 0.02067, 0.9941, 0.02067, 0.6455, 0.6645, 0.6893, 0.8224, 0.6594, 0.8438, 0.6089, 0.6621, 0.7044, 0.3396, 0.6629, 0.4942, 0.5492, 0.3812, 0.4704, 0.6479, 0.4321, 0.9937, 0.5921, 0.9236, 0.6111, 0.7513, 0.6215, 0.6488, 0.6629, 0.4942, 0.7767, 0.6072, 0.7044, 0.3396, 0.818, 0.4532, 0.6629, 0.4942, 0.5492, 0.3812, 0.6629, 0.4942, 0.5079, 0.5352, 0.6215, 0.6488, 0.5079, 0.5352, 0.6629, 0.4942, 0.818, 0.4532, 0.7767, 0.6072, 0.6629, 0.4942, 0.9162, 0.8519, 0.9964, 0.8511, 0.9956, 0.5475, 0.917, 0.5563, 0.8337, 0.5429, 0.8323, 0.8521, 0.8744, 0.8521, 0.878, 0.5531, 0.878, 0.5531, 0.8744, 0.8521, 0.9162, 0.8519, 0.917, 0.5563, 0.917, 0.5563, 0.9956, 0.5475, 0.9779, 0.5129, 0.9171, 0.5151, 0.4298, 0.9598, 0.4989, 0.3341, 0.01263, 0.3341, 0.0818, 0.9598, 0.878, 0.5531, 0.8744, 0.8521, 0.9162, 0.8519, 0.917, 0.5563, 0.8337, 0.5429, 0.8323, 0.8521, 0.8744, 0.8521, 0.878, 0.5531, 0.8337, 0.5429, 0.878, 0.5531, 0.8856, 0.5105, 0.8561, 0.5025, 0.9171, 0.5151, 0.9779, 0.5129, 0.9875, 0.3299, 0.9305, 0.3267, 0.917, 0.5563, 0.9956, 0.5475, 0.9779, 0.5129, 0.9171, 0.5151, 0.9171, 0.5151, 0.9779, 0.5129, 0.9875, 0.3299, 0.9305, 0.3267, 0.878, 0.5531, 0.917, 0.5563, 0.9171, 0.5151, 0.8856, 0.5105, 0.8337, 0.5429, 0.878, 0.5531, 0.8856, 0.5105, 0.8561, 0.5025, 0.878, 0.5531, 0.917, 0.5563, 0.9171, 0.5151, 0.8856, 0.5105, 0.8856, 0.5105, 0.9171, 0.5151, 0.9305, 0.3267, 0.903, 0.3244, 0.8856, 0.5105, 0.9171, 0.5151, 0.9305, 0.3267, 0.903, 0.3244, 0.8561, 0.5025, 0.8856, 0.5105, 0.903, 0.3244, 0.8758, 0.3217, 0.8561, 0.5025, 0.8856, 0.5105, 0.903, 0.3244, 0.8758, 0.3217, 0.06933, 0.9511, 0.06933, 0.9762, 0.008713, 0.9762, 0.008713, 0.9511, 0.06933, 0.9762, 0.05157, 0.994, 0.008713, 0.9762, 0.008713, 0.9511, 0.02647, 0.9334, 0.06933, 0.9511, 0.5025, 0.3097, 0.3376, 0.3097, 0.3376, 0.02067, 0.5025, 0.02067, 0.9162, 0.8519, 0.9964, 0.8511, 0.9956, 0.5475, 0.917, 0.5563])
me_circle_002.materials.append(mat_bulb)
me_circle_002.use_remesh_preserve_volume = False
me_circle_002.use_remesh_preserve_attributes = False
me_circle_002.use_mirror_vertex_groups = False
me_circle_002.update()
me_cube_001 = bpy.data.meshes.new('Cube.001')
me_cube_001.from_pydata([(-1.0, -1.0, -3.054), (-1.0, -1.0, -1.054), (-1.0, 1.0, -3.054), (-1.0, 1.0, -1.054), (1.0, -1.0, -3.054), (1.0, -1.0, -1.054), (1.0, 1.0, -3.054), (1.0, 1.0, -1.054)], [], [(1, 3, 2, 0), (3, 7, 6, 2), (7, 5, 4, 6), (5, 1, 0, 4), (0, 2, 6, 4), (5, 7, 3, 1)])
me_cube_001.use_remesh_preserve_volume = False
me_cube_001.use_remesh_preserve_attributes = False
me_cube_001.use_mirror_vertex_groups = False
me_cube_001.update()
me_cube = bpy.data.meshes.new('Cube')
me_cube.from_pydata([(-1.0, -1.0, -1.998), (-1.0, -1.0, 0.002087), (-1.0, 1.0, -1.998), (-1.0, 1.0, 0.002087), (1.0, -1.0, -1.998), (1.0, -1.0, 0.002087), (1.0, 1.0, -1.998), (1.0, 1.0, 0.002087)], [], [(1, 3, 2, 0), (3, 7, 6, 2), (7, 5, 4, 6), (5, 1, 0, 4), (0, 2, 6, 4), (5, 7, 3, 1)])
me_cube.use_remesh_preserve_volume = False
me_cube.use_remesh_preserve_attributes = False
me_cube.use_mirror_vertex_groups = False
me_cube.update()

# ---- objects
ob_bulb_part = bpy.data.objects.new('bulb_part', me_circle_000)
ob_bulb = bpy.data.objects.new('bulb', me_circle_003)
ob_bulb_part_001 = bpy.data.objects.new('bulb_part.001', me_circle_001)
ob_bulb_001 = bpy.data.objects.new('bulb.001', me_circle_002)
ob_ubx_bulb_part_02 = bpy.data.objects.new('UBX_bulb_part_02', me_cube_001)
ob_ubx_bulb_01 = bpy.data.objects.new('UBX_bulb_01', me_cube)

# ---- transforms, parenting, visibility, modifiers, constraints
ob_bulb_part.location = (0.0, 0.0, 0.0)
ob_bulb_part.lineart.crease_threshold = 0.0
_m = ob_bulb_part.modifiers.new('Solidify', 'SOLIDIFY')
_m.thickness = 0.192
_m.nonmanifold_thickness_mode = 'FIXED'
_m.nonmanifold_merge_threshold = 0.0003
ob_bulb.location = (0.0, 0.0, 0.0)
ob_bulb.lineart.crease_threshold = 0.0
_m = ob_bulb.modifiers.new('EdgeSplit', 'EDGE_SPLIT')
_m.use_edge_angle = False
ob_bulb_part_001.location = (0.0, 0.0, 0.0)
ob_bulb_part_001.lineart.crease_threshold = 0.0
_m = ob_bulb_part_001.modifiers.new('Solidify', 'SOLIDIFY')
_m.thickness = 0.192
_m.nonmanifold_thickness_mode = 'FIXED'
_m.nonmanifold_merge_threshold = 0.0003
ob_bulb_001.location = (0.0, 0.0, 0.0)
ob_bulb_001.lineart.crease_threshold = 0.0
_m = ob_bulb_001.modifiers.new('EdgeSplit', 'EDGE_SPLIT')
_m.use_edge_angle = False
ob_ubx_bulb_part_02.location = (0.0, 0.0, 0.0)
ob_ubx_bulb_part_02.scale = (6.149, 6.149, 5.526)
ob_ubx_bulb_part_02.lineart.crease_threshold = 0.0
ob_ubx_bulb_01.location = (0.0, 0.0, 0.0)
ob_ubx_bulb_01.scale = (2.962, 2.962, 2.962)
ob_ubx_bulb_01.lineart.crease_threshold = 0.0

# ---- collection membership
col_collection_1.objects.link(ob_bulb_part)
col_collection_1.objects.link(ob_bulb)
col_collection_2.objects.link(ob_bulb_part_001)
col_collection_3.objects.link(ob_bulb_001)
col_collection_11.objects.link(ob_ubx_bulb_part_02)
col_collection_11.objects.link(ob_ubx_bulb_01)

# ---- scene / render settings (as saved in the file)
scene.frame_start = 1; scene.frame_end = 250; scene.frame_set(63)
scene.render.engine = 'BLENDER_EEVEE_NEXT'
scene.render.image_settings.compression = 90
scene.render.resolution_percentage = 50
scene.render.dither_intensity = 0.0
scene.render.bake_margin = 4
scene.cycles.use_denoising = False
scene.cycles.samples = 10
scene.cycles.sampling_pattern = 'TABULATED_SOBOL'
scene.cycles.light_sampling_threshold = 0.0
scene.cycles.use_adaptive_sampling = False
scene.cycles.use_light_tree = False
scene.cycles.blur_glossy = 0.0
scene.cycles.volume_bounces = 1
scene.cycles.pixel_filter_type = 'GAUSSIAN'
scene.cycles.sample_clamp_indirect = 0.0
scene.view_settings.view_transform = 'Standard'
bpy.context.view_layer.update()

# ---- added for rendering (the .blend has no active camera and no usable light): camera, sun
cam_auto = bpy.data.cameras.new('AutoCamera')
cam_auto.lens = 50.0
cam_auto.sensor_width = 36.0
cam_auto.clip_end = 1000.0
ob_auto_camera = bpy.data.objects.new('AutoCamera', cam_auto)
scene.collection.objects.link(ob_auto_camera)
ob_auto_camera.location = (22.0098, -26.4118, 9.5021)
ob_auto_camera.rotation_euler = (1.09748, -7.21219e-08, 0.694738)
scene.camera = ob_auto_camera
light_auto_sun = bpy.data.lights.new('AutoSun', 'SUN')
light_auto_sun.energy = 3.0
light_auto_sun.angle = 0.0523599
ob_auto_sun = bpy.data.objects.new('AutoSun', light_auto_sun)
scene.collection.objects.link(ob_auto_sun)
ob_auto_sun.rotation_euler = (0.872665, 0.174533, 0.523599)
bpy.context.view_layer.update()
